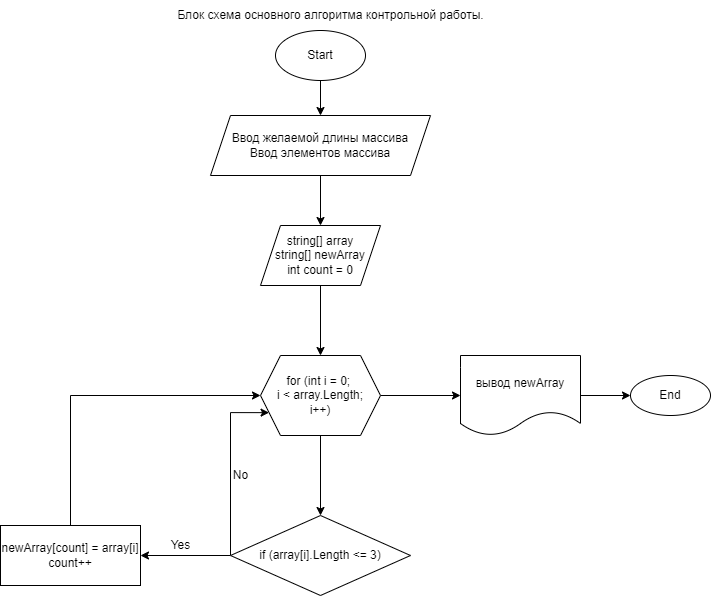

The diagram above was exported from draw.io. Its source (the exported page's mxGraphModel, read from the mxfile embedded in the PNG):
<mxGraphModel dx="1434" dy="764" grid="1" gridSize="10" guides="1" tooltips="1" connect="1" arrows="1" fold="1" page="1" pageScale="1" pageWidth="827" pageHeight="1169" math="0" shadow="0">
  <root>
    <mxCell id="0" />
    <mxCell id="1" parent="0" />
    <mxCell id="GU_wtd3dhvyUjwzpiooP-1" value="Блок схема основного алгоритма контрольной работы." style="text;html=1;align=center;verticalAlign=middle;resizable=0;points=[];autosize=1;strokeColor=none;fillColor=none;" vertex="1" parent="1">
      <mxGeometry x="245" y="25" width="330" height="30" as="geometry" />
    </mxCell>
    <mxCell id="GU_wtd3dhvyUjwzpiooP-2" value="" style="edgeStyle=orthogonalEdgeStyle;rounded=0;orthogonalLoop=1;jettySize=auto;html=1;" edge="1" parent="1" source="GU_wtd3dhvyUjwzpiooP-3" target="GU_wtd3dhvyUjwzpiooP-6">
      <mxGeometry relative="1" as="geometry" />
    </mxCell>
    <mxCell id="GU_wtd3dhvyUjwzpiooP-3" value="string[] array&lt;br&gt;string[] newArray&lt;br&gt;int count = 0" style="shape=parallelogram;perimeter=parallelogramPerimeter;whiteSpace=wrap;html=1;fixedSize=1;" vertex="1" parent="1">
      <mxGeometry x="340" y="250" width="120" height="60" as="geometry" />
    </mxCell>
    <mxCell id="GU_wtd3dhvyUjwzpiooP-4" value="" style="edgeStyle=orthogonalEdgeStyle;rounded=0;orthogonalLoop=1;jettySize=auto;html=1;" edge="1" parent="1" source="GU_wtd3dhvyUjwzpiooP-6" target="GU_wtd3dhvyUjwzpiooP-9">
      <mxGeometry relative="1" as="geometry" />
    </mxCell>
    <mxCell id="GU_wtd3dhvyUjwzpiooP-5" value="" style="edgeStyle=orthogonalEdgeStyle;rounded=0;orthogonalLoop=1;jettySize=auto;html=1;" edge="1" parent="1" source="GU_wtd3dhvyUjwzpiooP-6" target="GU_wtd3dhvyUjwzpiooP-15">
      <mxGeometry relative="1" as="geometry" />
    </mxCell>
    <mxCell id="GU_wtd3dhvyUjwzpiooP-6" value="for (int i = 0;&amp;nbsp;&lt;br&gt;i &amp;lt; array.Length;&lt;br&gt;i++)" style="shape=hexagon;perimeter=hexagonPerimeter2;whiteSpace=wrap;html=1;fixedSize=1;" vertex="1" parent="1">
      <mxGeometry x="340" y="380" width="120" height="80" as="geometry" />
    </mxCell>
    <mxCell id="GU_wtd3dhvyUjwzpiooP-7" value="" style="edgeStyle=orthogonalEdgeStyle;rounded=0;orthogonalLoop=1;jettySize=auto;html=1;" edge="1" parent="1" source="GU_wtd3dhvyUjwzpiooP-9" target="GU_wtd3dhvyUjwzpiooP-11">
      <mxGeometry relative="1" as="geometry" />
    </mxCell>
    <mxCell id="GU_wtd3dhvyUjwzpiooP-8" style="edgeStyle=orthogonalEdgeStyle;rounded=0;orthogonalLoop=1;jettySize=auto;html=1;entryX=0;entryY=0.75;entryDx=0;entryDy=0;" edge="1" parent="1" source="GU_wtd3dhvyUjwzpiooP-9" target="GU_wtd3dhvyUjwzpiooP-6">
      <mxGeometry x="-0.0056" y="-60" relative="1" as="geometry">
        <mxPoint x="290" y="480" as="targetPoint" />
        <Array as="points">
          <mxPoint x="310" y="437" />
        </Array>
        <mxPoint as="offset" />
      </mxGeometry>
    </mxCell>
    <mxCell id="GU_wtd3dhvyUjwzpiooP-9" value="if (array[i].Length &amp;lt;= 3)" style="rhombus;whiteSpace=wrap;html=1;" vertex="1" parent="1">
      <mxGeometry x="310" y="540" width="180" height="80" as="geometry" />
    </mxCell>
    <mxCell id="GU_wtd3dhvyUjwzpiooP-10" style="edgeStyle=orthogonalEdgeStyle;rounded=0;orthogonalLoop=1;jettySize=auto;html=1;entryX=0;entryY=0.5;entryDx=0;entryDy=0;" edge="1" parent="1" source="GU_wtd3dhvyUjwzpiooP-11" target="GU_wtd3dhvyUjwzpiooP-6">
      <mxGeometry relative="1" as="geometry">
        <Array as="points">
          <mxPoint x="150" y="420" />
        </Array>
      </mxGeometry>
    </mxCell>
    <mxCell id="GU_wtd3dhvyUjwzpiooP-11" value="newArray[count] = array[i]&lt;br&gt;count++" style="whiteSpace=wrap;html=1;" vertex="1" parent="1">
      <mxGeometry x="80" y="550" width="140" height="60" as="geometry" />
    </mxCell>
    <mxCell id="GU_wtd3dhvyUjwzpiooP-12" value="Yes" style="text;html=1;align=center;verticalAlign=middle;resizable=0;points=[];autosize=1;strokeColor=none;fillColor=none;" vertex="1" parent="1">
      <mxGeometry x="240" y="555" width="40" height="30" as="geometry" />
    </mxCell>
    <mxCell id="GU_wtd3dhvyUjwzpiooP-13" value="No" style="text;html=1;align=center;verticalAlign=middle;resizable=0;points=[];autosize=1;strokeColor=none;fillColor=none;" vertex="1" parent="1">
      <mxGeometry x="300" y="485" width="40" height="30" as="geometry" />
    </mxCell>
    <mxCell id="GU_wtd3dhvyUjwzpiooP-14" value="" style="edgeStyle=orthogonalEdgeStyle;rounded=0;orthogonalLoop=1;jettySize=auto;html=1;" edge="1" parent="1" source="GU_wtd3dhvyUjwzpiooP-15" target="GU_wtd3dhvyUjwzpiooP-20">
      <mxGeometry relative="1" as="geometry" />
    </mxCell>
    <mxCell id="GU_wtd3dhvyUjwzpiooP-15" value="вывод newArray" style="shape=document;whiteSpace=wrap;html=1;boundedLbl=1;" vertex="1" parent="1">
      <mxGeometry x="540" y="380" width="120" height="80" as="geometry" />
    </mxCell>
    <mxCell id="GU_wtd3dhvyUjwzpiooP-16" value="" style="edgeStyle=orthogonalEdgeStyle;rounded=0;orthogonalLoop=1;jettySize=auto;html=1;" edge="1" parent="1" source="GU_wtd3dhvyUjwzpiooP-17" target="GU_wtd3dhvyUjwzpiooP-3">
      <mxGeometry relative="1" as="geometry" />
    </mxCell>
    <mxCell id="GU_wtd3dhvyUjwzpiooP-17" value="Ввод желаемой длины массива&lt;br&gt;Ввод элементов массива" style="shape=parallelogram;perimeter=parallelogramPerimeter;whiteSpace=wrap;html=1;fixedSize=1;" vertex="1" parent="1">
      <mxGeometry x="290" y="140" width="220" height="60" as="geometry" />
    </mxCell>
    <mxCell id="GU_wtd3dhvyUjwzpiooP-18" value="" style="edgeStyle=orthogonalEdgeStyle;rounded=0;orthogonalLoop=1;jettySize=auto;html=1;" edge="1" parent="1" source="GU_wtd3dhvyUjwzpiooP-19" target="GU_wtd3dhvyUjwzpiooP-17">
      <mxGeometry relative="1" as="geometry" />
    </mxCell>
    <mxCell id="GU_wtd3dhvyUjwzpiooP-19" value="Start" style="ellipse;whiteSpace=wrap;html=1;" vertex="1" parent="1">
      <mxGeometry x="355" y="55" width="90" height="50" as="geometry" />
    </mxCell>
    <mxCell id="GU_wtd3dhvyUjwzpiooP-20" value="End" style="ellipse;whiteSpace=wrap;html=1;" vertex="1" parent="1">
      <mxGeometry x="710" y="400" width="80" height="40" as="geometry" />
    </mxCell>
  </root>
</mxGraphModel>